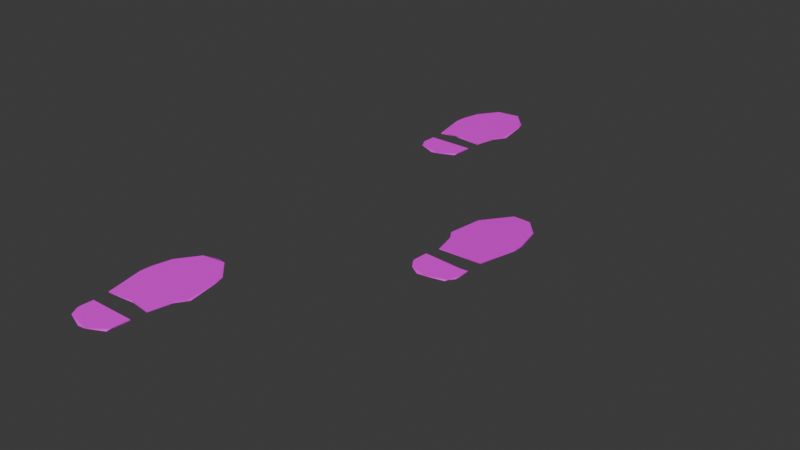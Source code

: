 # Source: Footsteps.blend  (saved by Blender 4.0.36; exported with 4.5.12 LTS)
import bpy
from mathutils import Matrix  # noqa: F401  (used for matrix-valued properties, if any)

bpy.ops.wm.read_factory_settings(use_empty=True)
scene = bpy.context.scene
scene.name = 'Scene'

# ---- collections
col_collection = bpy.data.collections.new('Collection'); scene.collection.children.link(col_collection)

# ---- images (referenced by path relative to the original .blend; pixels are not part of the script)
import os
ASSET_DIR = os.environ.get("B2B_ASSET_DIR", "")  # directory of the original .blend (textures are referenced by path, not embedded)
HERE = os.path.dirname(os.path.abspath(__file__))  # packed textures are extracted next to this script under _unpacked/

def load_image(name, relpath, width, height, colorspace="sRGB"):
    """Load a texture the original file referenced (path relative to the .blend, or extracted next to this script)."""
    p = next((c for c in (os.path.join(HERE, relpath), os.path.join(ASSET_DIR, relpath)) if relpath and os.path.exists(c)), "")
    if p:
        img = bpy.data.images.load(p, check_existing=True)
        img.name = name
    else:  # same state as the original file: an image datablock whose file is absent (Cycles renders it pink)
        img = bpy.data.images.new(name, width, height)
        img.source = "FILE"
        img.filepath = "//" + (relpath or name)
    img.colorspace_settings.name = colorspace
    return img
img_textureatlas_png = load_image('TextureAtlas.png', 'TextureAtlas.png', 1024, 1024, 'sRGB')

# ---- materials (node trees are filled in below, after node groups)
mat_material = bpy.data.materials.new('Material')
mat_material.use_transparent_shadow = False

# ---- material node trees
mat_material.use_nodes = True; mat_material.node_tree.nodes.clear()
_N = mat_material.node_tree.nodes; _L = mat_material.node_tree.links
n0 = _N.new('ShaderNodeBsdfPrincipled'); n0.name = 'Principled BSDF'; n0.location = (10, 300)
n0.inputs[3].default_value = 1.45
n1 = _N.new('ShaderNodeOutputMaterial'); n1.name = 'Material Output'; n1.location = (300, 300)
n2 = _N.new('ShaderNodeTexImage'); n2.name = 'Image Texture'; n2.location = (-280, 275)
n2.image = img_textureatlas_png
_L.new(n0.outputs[0], n1.inputs[0])
_L.new(n2.outputs[0], n0.inputs[0])
n1.is_active_output = True

# ---- world
world_world = bpy.data.worlds.new('World'); scene.world = world_world
world_world.use_nodes = True; world_world.node_tree.nodes.clear()
_N = world_world.node_tree.nodes; _L = world_world.node_tree.links
n0 = _N.new('ShaderNodeOutputWorld'); n0.name = 'World Output'; n0.location = (300, 300)
n1 = _N.new('ShaderNodeBackground'); n1.name = 'Background'; n1.location = (10, 300)
n1.inputs[0].default_value = (0.05088, 0.05088, 0.05088, 1.0)
_L.new(n1.outputs[0], n0.inputs[0])
n0.is_active_output = True
world_world.color = (0.05088, 0.05088, 0.05088)
world_world.use_sun_shadow = False
world_world.sun_shadow_jitter_overblur = 0.0

# ---- meshes
me_cylinder_001 = bpy.data.meshes.new('Cylinder.001')
me_cylinder_001.from_pydata([(-0.07518, 0.6134, 1.003), (0.97, 0.1918, -1.003), (0.9257, 0.3199, 1.003), (0.9823, -0.4184, -1.003), (0.9813, -0.42, 1.003), (-0.9687, -0.4096, -1.003), (-0.6325, -0.3947, 1.003), (-0.9836, -0.4277, 1.003), (-1.003, -0.005438, -1.003), (-1.003, -0.005438, 1.003), (-0.9836, 0.1128, -1.003), (-0.7813, 0.4097, -1.003), (-0.8677, 0.3404, 1.003), (0.2967, 0.6103, -1.003), (-1.003, -0.005438, -1.003), (-1.003, -0.005438, 1.003), (1.179, -3.525, 2.601), (0.4971, -4.097, 0.2519), (1.394, -3.113, -0.1205), (1.001, -0.9528, 1.358), (0.9998, -0.9518, -0.6449), (0.1569, -1.038, 1.39), (-1.034, -0.9571, 1.36), (0.04618, -1.046, -0.6097), (-1.034, -0.9524, -0.6447), (-1.354, -2.243, 2.122), (-1.354, -2.243, -0.4421), (-1.327, -2.61, 2.259), (-1.327, -2.61, -0.3046), (-1.015, -3.525, 2.601), (-1.144, -3.267, -0.06148), (0.08216, -4.182, 2.848), (-0.4971, -3.99, 0.2118), (-1.354, -2.243, 2.122), (-1.354, -2.243, -0.4421), (1.54, -2.108, 2.049), (1.212, -1.721, 1.816), (1.212, -1.722, -0.5258), (1.485, -2.038, -0.4793)], [], [(2, 1, 13), (6, 5, 3), (12, 11, 10), (0, 13, 11), (19, 36, 37, 20), (8, 15, 14), (17, 16, 31), (18, 35, 16), (23, 22, 21), (29, 32, 31), (18, 17, 32, 30, 28, 34, 26, 24, 23, 20, 37, 38), (25, 34, 33), (37, 36, 35), (0, 2, 13), (3, 1, 2, 4), (8, 5, 7, 9), (4, 6, 3), (6, 7, 5), (10, 14, 15, 12), (12, 0, 11), (0, 12, 15, 9, 7, 6, 4, 2), (3, 5, 8, 14, 10, 11, 13, 1), (8, 9, 15), (17, 18, 16), (18, 38, 35), (23, 21, 19, 20), (26, 25, 22, 24), (23, 24, 22), (28, 27, 33, 34), (30, 29, 27, 28), (29, 30, 32), (31, 32, 17), (29, 31, 16, 35, 36, 19, 21, 22, 25, 33, 27), (25, 26, 34), (38, 37, 35)])
_uv = me_cylinder_001.uv_layers.new(name='UVMap')
_uv.uv.foreach_set('vector', [0.8769, 0.4768, 0.8768, 0.4745, 0.8775, 0.4745, 0.8748, 0.4768, 0.8744, 0.4745, 0.8764, 0.4745, 0.8738, 0.4768, 0.8737, 0.4745, 0.8741, 0.4745, 0.8731, 0.4768, 0.8731, 0.4745, 0.8737, 0.4745, 0.8764, 0.4745, 0.8765, 0.4745, 0.8765, 0.4768, 0.8764, 0.4768, 0.8742, 0.4745, 0.8742, 0.4768, 0.8742, 0.4745, 0.8775, 0.4768, 0.8771, 0.4745, 0.8776, 0.4745, 0.8769, 0.4768, 0.8765, 0.4745, 0.8771, 0.4745, 0.8754, 0.4768, 0.8744, 0.4745, 0.8755, 0.4745, 0.8736, 0.4745, 0.8733, 0.4768, 0.8731, 0.4745, 0.8752, 0.4738, 0.8745, 0.4744, 0.8738, 0.4744, 0.8733, 0.4739, 0.8731, 0.4736, 0.8731, 0.4733, 0.8731, 0.4733, 0.8731, 0.4731, 0.8742, 0.4723, 0.8753, 0.4731, 0.8753, 0.4732, 0.8753, 0.4733, 0.8742, 0.4745, 0.8742, 0.4768, 0.8742, 0.4745, 0.8765, 0.4768, 0.8765, 0.4745, 0.8765, 0.4745, 0.8776, 0.4768, 0.8769, 0.4768, 0.8775, 0.4745, 0.8764, 0.4745, 0.8768, 0.4745, 0.8769, 0.4768, 0.8764, 0.4768, 0.8742, 0.4745, 0.8744, 0.4745, 0.8743, 0.4768, 0.8742, 0.4768, 0.8764, 0.4768, 0.8748, 0.4768, 0.8764, 0.4745, 0.8748, 0.4768, 0.8743, 0.4768, 0.8744, 0.4745, 0.8741, 0.4745, 0.8742, 0.4745, 0.8742, 0.4768, 0.8738, 0.4768, 0.8738, 0.4768, 0.8731, 0.4768, 0.8737, 0.4745, 0.8741, 0.4744, 0.8733, 0.4739, 0.8731, 0.4733, 0.8731, 0.4733, 0.8731, 0.4731, 0.8735, 0.4726, 0.8753, 0.4731, 0.8751, 0.4738, 0.8776, 0.4731, 0.8755, 0.4731, 0.8754, 0.4733, 0.8754, 0.4733, 0.8754, 0.4736, 0.8757, 0.474, 0.8769, 0.4743, 0.8776, 0.4737, 0.8742, 0.4745, 0.8742, 0.4768, 0.8742, 0.4768, 0.8775, 0.4768, 0.8769, 0.4768, 0.8771, 0.4745, 0.8769, 0.4768, 0.8765, 0.4768, 0.8765, 0.4745, 0.8754, 0.4768, 0.8755, 0.4745, 0.8764, 0.4745, 0.8764, 0.4768, 0.8742, 0.4768, 0.8742, 0.4745, 0.8744, 0.4745, 0.8744, 0.4768, 0.8754, 0.4768, 0.8744, 0.4768, 0.8744, 0.4745, 0.8741, 0.4768, 0.8741, 0.4745, 0.8742, 0.4745, 0.8742, 0.4768, 0.8738, 0.4768, 0.8736, 0.4745, 0.8741, 0.4745, 0.8741, 0.4768, 0.8736, 0.4745, 0.8738, 0.4768, 0.8733, 0.4768, 0.8731, 0.4745, 0.8733, 0.4768, 0.873, 0.4768, 0.8757, 0.4741, 0.8765, 0.4744, 0.8774, 0.4741, 0.8777, 0.4733, 0.8777, 0.4732, 0.8776, 0.4731, 0.8767, 0.4723, 0.8754, 0.4731, 0.8754, 0.4733, 0.8754, 0.4733, 0.8754, 0.4736, 0.8742, 0.4745, 0.8742, 0.4768, 0.8742, 0.4768, 0.8765, 0.4768, 0.8765, 0.4768, 0.8765, 0.4745])
me_cylinder_001.materials.append(mat_material)
me_cylinder_001.update()
me_cylinder_003 = bpy.data.meshes.new('Cylinder.003')
me_cylinder_003.from_pydata([(-0.07518, 0.6134, 1.003), (0.97, 0.1918, -1.003), (0.6908, 0.4534, 1.003), (0.9934, 0.1125, 1.003), (0.9823, -0.4184, -1.003), (0.9813, -0.42, 1.003), (-0.9687, -0.4096, -1.003), (-0.6325, -0.3947, 1.003), (-0.9836, -0.4277, 1.003), (-1.003, -0.005438, -1.003), (-1.003, -0.005438, 1.003), (-0.9836, 0.1128, -1.003), (-0.7813, 0.4097, -1.003), (-0.8677, 0.3404, 1.003), (0.2967, 0.6103, -1.003), (-1.003, -0.005438, -1.003), (-1.003, -0.005438, 1.003), (0.4574, -4.103, -0.07166), (-0.01793, -4.162, -1.233), (0.7784, -3.896, -3.592), (1.351, -3.214, -2.725), (1.387, -3.119, -5.407), (1.499, -2.051, -3.202), (0.9424, -0.9886, -1.789), (0.9738, -0.9825, -3.896), (-1.026, -0.966, 4.055), (-1.013, -0.9699, 1.991), (-1.35, -2.243, 5.292), (-1.353, -2.243, 2.734), (-1.322, -2.61, 5.211), (-1.326, -2.61, 2.652), (-1.065, -3.44, 4.447), (-1.016, -3.523, 1.738), (-0.3536, -4.044, 2.335), (-1.35, -2.243, 5.292), (-1.353, -2.243, 2.734), (1.212, -1.724, -2.427), (1.209, -1.724, -4.761), (1.482, -2.036, -5.642)], [], [(2, 1, 14), (7, 6, 4), (13, 12, 11), (0, 14, 12), (20, 17, 19, 21), (9, 16, 15), (4, 1, 3, 5), (18, 17, 33), (27, 35, 34), (0, 2, 14), (2, 3, 1), (9, 6, 8, 10), (5, 7, 4), (7, 8, 6), (11, 15, 16, 13), (13, 0, 12), (7, 5, 3, 2, 0, 13, 16, 10, 8), (4, 6, 9, 15, 11, 12, 14, 1), (9, 10, 16), (18, 19, 17), (22, 20, 21, 38), (24, 23, 36, 37), (26, 25, 23, 24), (28, 27, 25, 26), (29, 34, 35, 30), (31, 29, 30, 32), (33, 31, 32, 18), (21, 19, 18, 32, 30, 35, 28, 26, 24, 37, 38), (37, 36, 22, 38), (27, 34, 29, 31, 33, 17, 20, 22, 36, 23, 25), (27, 28, 35)])
_uv = me_cylinder_003.uv_layers.new(name='UVMap')
_uv.uv.foreach_set('vector', [0.8753, 0.482, 0.8743, 0.4758, 0.8762, 0.4758, 0.8692, 0.482, 0.868, 0.4758, 0.8733, 0.4758, 0.8665, 0.482, 0.8663, 0.4758, 0.8672, 0.4758, 0.8648, 0.482, 0.8647, 0.4758, 0.8663, 0.4758, 0.8747, 0.4758, 0.8763, 0.4758, 0.8758, 0.482, 0.8746, 0.482, 0.8676, 0.4758, 0.8676, 0.482, 0.8676, 0.4758, 0.8733, 0.4758, 0.8743, 0.4758, 0.8741, 0.482, 0.8733, 0.482, 0.8648, 0.482, 0.8645, 0.4758, 0.8651, 0.4758, 0.8676, 0.4758, 0.8676, 0.482, 0.8676, 0.4758, 0.8766, 0.482, 0.8753, 0.482, 0.8762, 0.4758, 0.8753, 0.482, 0.8741, 0.482, 0.8743, 0.4758, 0.8676, 0.4758, 0.868, 0.4758, 0.868, 0.482, 0.8676, 0.482, 0.8733, 0.482, 0.8692, 0.482, 0.8733, 0.4758, 0.8692, 0.482, 0.868, 0.482, 0.868, 0.4758, 0.8672, 0.4758, 0.8676, 0.4758, 0.8676, 0.482, 0.8665, 0.482, 0.8665, 0.482, 0.8648, 0.482, 0.8663, 0.4758, 0.8657, 0.4709, 0.8705, 0.4722, 0.8705, 0.4733, 0.8696, 0.4749, 0.8674, 0.4756, 0.8652, 0.4742, 0.8646, 0.4728, 0.8646, 0.4728, 0.8647, 0.4722, 0.8766, 0.4722, 0.8709, 0.4721, 0.8708, 0.4728, 0.8708, 0.4728, 0.8708, 0.4733, 0.8715, 0.4746, 0.8746, 0.4754, 0.8765, 0.4736, 0.8676, 0.4758, 0.8676, 0.482, 0.8676, 0.482, 0.8766, 0.482, 0.8758, 0.482, 0.8763, 0.4758, 0.8737, 0.4758, 0.8747, 0.4758, 0.8746, 0.482, 0.8737, 0.482, 0.8733, 0.482, 0.8732, 0.4758, 0.8736, 0.4758, 0.8736, 0.482, 0.8681, 0.482, 0.868, 0.4758, 0.8732, 0.4758, 0.8733, 0.482, 0.8676, 0.482, 0.8676, 0.4758, 0.868, 0.4758, 0.8681, 0.482, 0.8672, 0.4758, 0.8676, 0.4758, 0.8676, 0.482, 0.8672, 0.482, 0.8664, 0.4758, 0.8672, 0.4758, 0.8672, 0.482, 0.8662, 0.482, 0.8651, 0.4758, 0.8664, 0.4758, 0.8662, 0.482, 0.8648, 0.482, 0.8702, 0.474, 0.869, 0.4753, 0.8674, 0.4756, 0.8654, 0.4746, 0.8647, 0.4733, 0.8646, 0.4728, 0.8646, 0.4728, 0.8648, 0.4721, 0.8704, 0.4721, 0.8705, 0.4725, 0.8705, 0.4727, 0.8736, 0.482, 0.8736, 0.4758, 0.8737, 0.4758, 0.8737, 0.482, 0.8708, 0.4728, 0.8708, 0.4728, 0.8708, 0.4733, 0.8714, 0.4745, 0.8728, 0.4756, 0.8745, 0.4756, 0.8763, 0.4741, 0.8767, 0.4727, 0.8767, 0.4725, 0.8764, 0.472, 0.8709, 0.4722, 0.8676, 0.4758, 0.8676, 0.482, 0.8676, 0.482])
me_cylinder_003.materials.append(mat_material)
me_cylinder_003.update()
me_cylinder_005 = bpy.data.meshes.new('Cylinder.005')
me_cylinder_005.from_pydata([(-0.07518, 0.6134, 1.003), (0.97, 0.1918, -1.003), (0.9257, 0.3199, 1.003), (0.9823, -0.4184, -1.003), (0.9813, -0.42, 1.003), (-0.9687, -0.4096, -1.003), (-0.6325, -0.3947, 1.003), (-0.9836, -0.4277, 1.003), (-1.003, -0.005438, -1.003), (-1.003, -0.005438, 1.003), (-0.9836, 0.1128, -1.003), (-0.7813, 0.4097, -1.003), (-0.8677, 0.3404, 1.003), (0.2967, 0.6103, -1.003), (-1.003, -0.005438, -1.003), (-1.003, -0.005438, 1.003), (0.3584, -4.107, 2.819), (1.179, -3.525, 2.601), (0.4971, -4.097, 0.2519), (1.394, -3.113, -0.1205), (1.001, -0.9528, 1.358), (0.9998, -0.9518, -0.6449), (-0.3347, -1.055, 1.395), (0.04618, -1.046, -0.6097), (-1.036, -0.9449, 1.355), (-1.034, -0.9524, -0.6447), (-1.354, -2.243, 2.122), (-1.354, -2.243, -0.4421), (-1.251, -3.005, 2.411), (-1.327, -2.61, -0.3046), (-0.557, -3.976, 2.77), (-1.144, -3.267, -0.06148), (-0.4971, -3.99, 0.2118), (-1.354, -2.243, 2.122), (-1.354, -2.243, -0.4421), (1.54, -2.108, 2.049), (1.212, -1.721, 1.816), (1.212, -1.722, -0.5258), (1.485, -2.038, -0.4793)], [], [(2, 1, 13), (6, 5, 3), (12, 11, 10), (0, 13, 11), (20, 36, 37, 21), (8, 15, 14), (18, 17, 16), (19, 35, 17), (25, 24, 22), (28, 31, 30), (19, 18, 32, 31, 29, 34, 27, 25, 23, 21, 37, 38), (26, 34, 33), (37, 36, 35), (0, 2, 13), (3, 1, 2, 4), (8, 5, 7, 9), (4, 6, 3), (6, 7, 5), (10, 14, 15, 12), (12, 0, 11), (0, 12, 15, 9, 7, 6, 4, 2), (3, 5, 8, 14, 10, 11, 13, 1), (8, 9, 15), (18, 19, 17), (19, 38, 35), (23, 22, 20, 21), (27, 26, 24, 25), (23, 25, 22), (29, 28, 33, 34), (28, 29, 31), (30, 31, 32), (18, 16, 30, 32), (33, 28, 30, 16, 17, 35, 36, 20, 22, 24, 26), (26, 27, 34), (38, 37, 35)])
_uv = me_cylinder_005.uv_layers.new(name='UVMap')
_uv.uv.foreach_set('vector', [0.8781, 0.4795, 0.8779, 0.4753, 0.8791, 0.4753, 0.8744, 0.4795, 0.8736, 0.4753, 0.8772, 0.4753, 0.8726, 0.4795, 0.8724, 0.4753, 0.873, 0.4753, 0.8714, 0.4795, 0.8714, 0.4753, 0.8724, 0.4753, 0.8772, 0.4753, 0.8774, 0.4753, 0.8774, 0.4795, 0.8772, 0.4795, 0.8733, 0.4753, 0.8733, 0.4795, 0.8733, 0.4753, 0.8792, 0.4795, 0.8785, 0.4753, 0.8793, 0.4753, 0.8781, 0.4795, 0.8775, 0.4753, 0.8785, 0.4753, 0.8736, 0.4795, 0.8736, 0.4753, 0.8748, 0.4753, 0.8727, 0.4753, 0.8725, 0.4795, 0.8718, 0.4753, 0.875, 0.4741, 0.8738, 0.475, 0.8725, 0.475, 0.8716, 0.4742, 0.8713, 0.4736, 0.8713, 0.4732, 0.8713, 0.4732, 0.8713, 0.4727, 0.8733, 0.4713, 0.8753, 0.4727, 0.8753, 0.473, 0.8753, 0.4731, 0.8733, 0.4753, 0.8733, 0.4795, 0.8733, 0.4753, 0.8774, 0.4795, 0.8774, 0.4753, 0.8775, 0.4753, 0.8794, 0.4795, 0.8781, 0.4795, 0.8791, 0.4753, 0.8772, 0.4753, 0.8779, 0.4753, 0.8781, 0.4795, 0.8772, 0.4795, 0.8733, 0.4753, 0.8736, 0.4753, 0.8736, 0.4795, 0.8733, 0.4795, 0.8772, 0.4795, 0.8744, 0.4795, 0.8772, 0.4753, 0.8744, 0.4795, 0.8736, 0.4795, 0.8736, 0.4753, 0.873, 0.4753, 0.8733, 0.4753, 0.8733, 0.4795, 0.8726, 0.4795, 0.8726, 0.4795, 0.8714, 0.4795, 0.8724, 0.4753, 0.8731, 0.4751, 0.8716, 0.4742, 0.8713, 0.4732, 0.8713, 0.4732, 0.8713, 0.4728, 0.872, 0.4719, 0.8753, 0.4728, 0.875, 0.474, 0.8795, 0.4728, 0.8755, 0.4727, 0.8755, 0.4732, 0.8755, 0.4732, 0.8755, 0.4736, 0.876, 0.4744, 0.8781, 0.475, 0.8794, 0.4738, 0.8733, 0.4753, 0.8733, 0.4795, 0.8733, 0.4795, 0.8792, 0.4795, 0.8781, 0.4795, 0.8785, 0.4753, 0.8781, 0.4795, 0.8774, 0.4795, 0.8775, 0.4753, 0.8754, 0.4795, 0.8748, 0.4753, 0.8772, 0.4753, 0.8772, 0.4795, 0.8733, 0.4795, 0.8733, 0.4753, 0.8736, 0.4753, 0.8736, 0.4795, 0.8754, 0.4795, 0.8736, 0.4795, 0.8748, 0.4753, 0.873, 0.4795, 0.8727, 0.4753, 0.8733, 0.4753, 0.8733, 0.4795, 0.8727, 0.4753, 0.873, 0.4795, 0.8725, 0.4795, 0.8718, 0.4753, 0.8725, 0.4795, 0.8717, 0.4795, 0.8712, 0.4795, 0.8712, 0.4753, 0.8718, 0.4753, 0.8717, 0.4795, 0.8755, 0.4732, 0.8757, 0.474, 0.8767, 0.4749, 0.8779, 0.4751, 0.8789, 0.4745, 0.8795, 0.4732, 0.8795, 0.473, 0.8795, 0.4728, 0.8768, 0.4717, 0.8755, 0.4728, 0.8755, 0.4732, 0.8733, 0.4753, 0.8733, 0.4795, 0.8733, 0.4795, 0.8774, 0.4795, 0.8774, 0.4795, 0.8775, 0.4753])
me_cylinder_005.materials.append(mat_material)
me_cylinder_005.update()

# ---- objects
ob_footstep_1 = bpy.data.objects.new('Footstep 1', me_cylinder_001)
ob_footstep_2 = bpy.data.objects.new('Footstep 2', me_cylinder_003)
ob_footstep_3 = bpy.data.objects.new('Footstep 3', me_cylinder_005)

# ---- transforms, parenting, visibility, modifiers, constraints
ob_footstep_1.location = (-0.01239, -0.5232, 0.0001714)
ob_footstep_1.rotation_euler = (-3.135, -0.0, 0.0)
ob_footstep_1.scale = (0.06219, 0.07764, 0.001346)
ob_footstep_2.location = (0.3972, 0.08218, 0.0003347)
ob_footstep_2.rotation_euler = (-3.142, -3.142, -0.04671)
ob_footstep_2.scale = (0.06219, 0.07764, 0.001346)
ob_footstep_3.location = (-0.01239, 0.6324, 0.0001714)
ob_footstep_3.rotation_euler = (-3.135, -0.0, 0.0)
ob_footstep_3.scale = (0.06219, 0.07764, 0.001346)

# ---- collection membership
col_collection.objects.link(ob_footstep_1)
col_collection.objects.link(ob_footstep_2)
col_collection.objects.link(ob_footstep_3)

# ---- scene / render settings (as saved in the file)
scene.frame_start = 1; scene.frame_end = 250; scene.frame_set(1)
scene.render.engine = 'BLENDER_EEVEE_NEXT'
scene.cycles.sampling_pattern = 'TABULATED_SOBOL'
bpy.context.view_layer.update()

# ---- added for rendering (the .blend has no active camera and no usable light): camera, sun
cam_auto = bpy.data.cameras.new('AutoCamera')
cam_auto.lens = 50.0
cam_auto.sensor_width = 36.0
cam_auto.clip_end = 1000.0
ob_auto_camera = bpy.data.objects.new('AutoCamera', cam_auto)
scene.collection.objects.link(ob_auto_camera)
ob_auto_camera.location = (1.71128, -1.62344, 1.20921)
ob_auto_camera.rotation_euler = (1.09748, -7.21219e-08, 0.694738)
scene.camera = ob_auto_camera
light_auto_sun = bpy.data.lights.new('AutoSun', 'SUN')
light_auto_sun.energy = 3.0
light_auto_sun.angle = 0.0523599
ob_auto_sun = bpy.data.objects.new('AutoSun', light_auto_sun)
scene.collection.objects.link(ob_auto_sun)
ob_auto_sun.rotation_euler = (0.872665, 0.174533, 0.523599)
bpy.context.view_layer.update()
